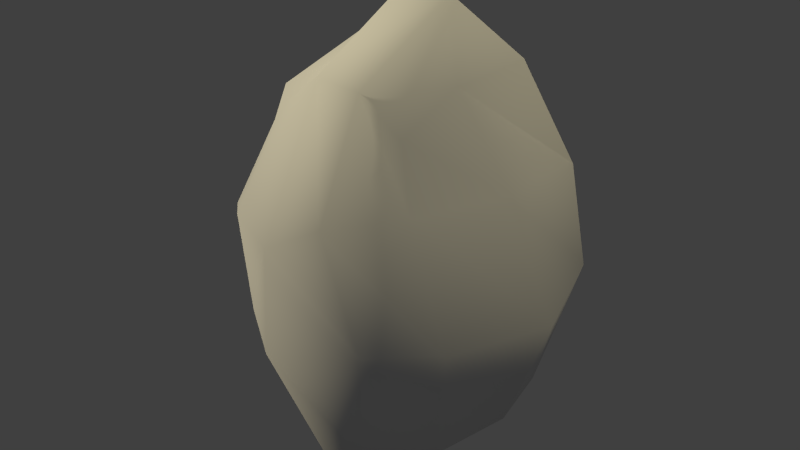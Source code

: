 # Source: Meteor.blend  (saved by Blender 2.79.0; exported with 4.5.12 LTS)
import bpy
from mathutils import Matrix  # noqa: F401  (used for matrix-valued properties, if any)

bpy.ops.wm.read_factory_settings(use_empty=True)
scene = bpy.context.scene
scene.name = 'Scene'

# ---- collections
col_collection_1 = bpy.data.collections.new('Collection 1'); scene.collection.children.link(col_collection_1)

# ---- materials (node trees are filled in below, after node groups)
mat_meteor = bpy.data.materials.new('Meteor')
mat_meteor.alpha_threshold = 0.0
mat_meteor.use_transparent_shadow = False
mat_meteor.roughness = 0.5
mat_meteor.specular_intensity = 0.0

# ---- material node trees

# ---- world
world_world = bpy.data.worlds.new('World'); scene.world = world_world
world_world.color = (0.05088, 0.05088, 0.05088)
world_world.use_sun_shadow = False
world_world.sun_shadow_jitter_overblur = 0.0
world_world.cycles.sampling_method = 'NONE'
world_world.cycles.sample_map_resolution = 256

# ---- lights
light_spot = bpy.data.lights.new('Spot', 'SUN')
light_spot.color = (1.0, 0.8878, 0.5967)
light_spot.transmission_factor = 0.0
light_spot.angle = 0.05798
light_spot.energy = 1.46
light_spot.shadow_buffer_clip_start = 0.5
light_spot.shadow_soft_size = 0.029
light_spot.shadow_cascade_max_distance = 1000.0
light_spot.cycles.use_multiple_importance_sampling = False
light_lamp_000 = bpy.data.lights.new('Lamp.000', 'SUN')
light_lamp_000.color = (1.0, 0.8916, 0.5663)
light_lamp_000.transmission_factor = 0.0
light_lamp_000.cutoff_distance = 30.0
light_lamp_000.use_shadow = False
light_lamp_000.angle = 0.1993
light_lamp_000.energy = 1.15
light_lamp_000.shadow_buffer_clip_start = 1.001
light_lamp_000.shadow_soft_size = 0.1
light_lamp_000.shadow_cascade_max_distance = 1000.0
light_lamp_000.cycles.use_multiple_importance_sampling = False

# ---- meshes
me_cube = bpy.data.meshes.new('Cube')
me_cube.from_pydata([(0.7448, -0.3956, -0.838), (0.4971, -0.4998, 1.587), (0.9677, 0.4961, -0.5504), (0.71, 0.5393, 1.913), (1.008, 0.06151, -0.6565), (0.5558, 0.007565, 1.824), (0.4006, 0.7024, 1.858), (0.3709, -0.7656, -0.8611), (0.5295, 0.7796, -0.6762), (0.2961, -0.6717, 1.913), (0.2553, 0.301, 2.331), (0.4983, 0.14, -1.019), (0.9056, 0.9576, 1.052), (1.111, 0.8712, 0.3261), (0.6174, -0.5435, 1.086), (1.022, -0.6803, 0.2713), (0.9303, 0.1167, 1.12), (1.345, 0.09388, 0.2627), (0.3349, -1.102, 1.128), (0.6526, -1.111, 0.3127), (0.5943, 1.1, 1.081), (0.7722, 1.026, 0.5893), (-0.5063, -0.3173, -0.4618), (-0.6527, -0.4978, 1.441), (-0.8334, 0.4579, -0.4071), (-0.7339, 0.52, 1.839), (0.04055, 0.8972, -0.7255), (0.001767, 0.8192, 1.893), (0.1148, -0.8927, -0.8659), (0.001767, -0.7379, 1.969), (-0.7965, 0.03613, -0.453), (-1.022, -0.01652, 1.491), (-0.1197, 0.2537, 2.336), (0.01701, 0.1257, -0.9538), (-0.4609, 0.6848, 1.883), (-0.2131, -0.7552, -0.7011), (-0.4389, 0.7554, -0.6229), (-0.3405, -0.6927, 1.702), (-0.5996, 0.2215, 1.754), (-0.4208, 0.08038, -0.8361), (-1.127, 0.7396, 1.246), (-0.8165, 0.7074, 0.3944), (-0.9474, -0.6369, 0.7578), (-0.7279, -0.7307, 0.2388), (0.05156, -1.312, 1.004), (0.001767, -1.31, 0.1808), (-0.02365, 1.304, 1.095), (0.1268, 1.261, 0.365), (-1.195, 0.1007, 1.236), (-1.066, -0.01512, 0.003316), (-0.3881, -1.134, 1.036), (-0.2879, -1.137, 0.3341), (-0.5741, 1.091, 1.064), (-0.3627, 1.092, 0.2918)], [], [(20, 6, 3, 12), (16, 5, 1, 14), (11, 4, 0, 7), (10, 32, 29, 9), (18, 9, 29, 44), (6, 27, 32, 10), (8, 2, 4, 11), (12, 3, 5, 16), (26, 8, 11, 33), (3, 6, 10, 5), (14, 1, 9, 18), (5, 10, 9, 1), (33, 11, 7, 28), (46, 27, 6, 20), (26, 47, 21, 8), (47, 46, 20, 21), (0, 15, 19, 7), (15, 14, 18, 19), (2, 13, 17, 4), (13, 12, 16, 17), (7, 19, 45, 28), (19, 18, 44, 45), (4, 17, 15, 0), (17, 16, 14, 15), (8, 21, 13, 2), (21, 20, 12, 13), (52, 40, 25, 34), (48, 42, 23, 31), (39, 35, 22, 30), (38, 37, 29, 32), (50, 44, 29, 37), (34, 38, 32, 27), (36, 39, 30, 24), (40, 48, 31, 25), (26, 33, 39, 36), (25, 31, 38, 34), (42, 50, 37, 23), (31, 23, 37, 38), (33, 28, 35, 39), (46, 52, 34, 27), (26, 36, 53, 47), (47, 53, 52, 46), (22, 35, 51, 43), (43, 51, 50, 42), (24, 30, 49, 41), (41, 49, 48, 40), (35, 28, 45, 51), (51, 45, 44, 50), (30, 22, 43, 49), (49, 43, 42, 48), (36, 24, 41, 53), (53, 41, 40, 52)])
me_cube.polygons.foreach_set('use_smooth', [True] * 52)
_uv = me_cube.uv_layers.new(name='UVMap')
_uv.uv.foreach_set('vector', [0.4382, 0.5926, 0.4328, 0.7364, 0.3862, 0.7304, 0.3763, 0.5903, 0.3081, 0.6082, 0.3177, 0.7785, 0.227, 0.7332, 0.2204, 0.6181, 0.4011, 0.2043, 0.3444, 0.3162, 0.2263, 0.2556, 0.1387, 0.1203, 0.3427, 0.8845, 0.4903, 0.9945, 0.03494, 0.9821, 0.165, 0.8882, 0.1014, 0.6595, 0.165, 0.8882, 0.03494, 0.9821, 0.01209, 0.6576, 0.4328, 0.7364, 0.4937, 0.754, 0.4903, 0.9945, 0.3427, 0.8845, 0.4476, 0.3378, 0.3858, 0.3549, 0.3444, 0.3162, 0.4011, 0.2043, 0.3763, 0.5903, 0.3862, 0.7304, 0.3177, 0.7785, 0.3081, 0.6082, 0.509, 0.3366, 0.4476, 0.3378, 0.4011, 0.2043, 0.517, 0.01163, 0.3862, 0.7304, 0.4328, 0.7364, 0.3427, 0.8845, 0.3177, 0.7785, 0.2204, 0.6181, 0.227, 0.7332, 0.165, 0.8882, 0.1014, 0.6595, 0.3177, 0.7785, 0.3427, 0.8845, 0.165, 0.8882, 0.227, 0.7332, 0.517, 0.01163, 0.4011, 0.2043, 0.1387, 0.1203, 0.03041, 0.01473, 0.505, 0.6006, 0.4937, 0.754, 0.4328, 0.7364, 0.4382, 0.5926, 0.509, 0.3366, 0.4939, 0.5022, 0.4229, 0.5216, 0.4476, 0.3378, 0.4939, 0.5022, 0.505, 0.6006, 0.4382, 0.5926, 0.4229, 0.5216, 0.2263, 0.2556, 0.2392, 0.4355, 0.09916, 0.3937, 0.1387, 0.1203, 0.2392, 0.4355, 0.2204, 0.6181, 0.1014, 0.6595, 0.09916, 0.3937, 0.3858, 0.3549, 0.372, 0.4825, 0.3193, 0.4521, 0.3444, 0.3162, 0.372, 0.4825, 0.3763, 0.5903, 0.3081, 0.6082, 0.3193, 0.4521, 0.1387, 0.1203, 0.09916, 0.3937, 0.009039, 0.295, 0.03041, 0.01473, 0.09916, 0.3937, 0.1014, 0.6595, 0.01209, 0.6576, 0.009039, 0.295, 0.3444, 0.3162, 0.3193, 0.4521, 0.2392, 0.4355, 0.2263, 0.2556, 0.3193, 0.4521, 0.3081, 0.6082, 0.2204, 0.6181, 0.2392, 0.4355, 0.4476, 0.3378, 0.4229, 0.5216, 0.372, 0.4825, 0.3858, 0.3549, 0.4229, 0.5216, 0.4382, 0.5926, 0.3763, 0.5903, 0.372, 0.4825, 0.5655, 0.6071, 0.6279, 0.6327, 0.6101, 0.742, 0.5708, 0.8231, 0.6538, 0.619, 0.7433, 0.5695, 0.7305, 0.7251, 0.6586, 0.6693, 0.6361, 0.2127, 0.8419, 0.1444, 0.6961, 0.3037, 0.6462, 0.3676, 0.6178, 0.8554, 0.8424, 0.8809, 0.9749, 0.9852, 0.4903, 0.9945, 0.8658, 0.6587, 0.9947, 0.708, 0.9749, 0.9852, 0.8424, 0.8809, 0.5708, 0.8231, 0.6178, 0.8554, 0.4903, 0.9945, 0.4937, 0.754, 0.5699, 0.3464, 0.6361, 0.2127, 0.6462, 0.3676, 0.6322, 0.3792, 0.6279, 0.6327, 0.6538, 0.619, 0.6586, 0.6693, 0.6101, 0.742, 0.509, 0.3366, 0.517, 0.01163, 0.6361, 0.2127, 0.5699, 0.3464, 0.6101, 0.742, 0.6586, 0.6693, 0.6178, 0.8554, 0.5708, 0.8231, 0.7433, 0.5695, 0.8658, 0.6587, 0.8424, 0.8809, 0.7305, 0.7251, 0.6586, 0.6693, 0.7305, 0.7251, 0.8424, 0.8809, 0.6178, 0.8554, 0.517, 0.01163, 1.004, 0.01163, 0.8419, 0.1444, 0.6361, 0.2127, 0.505, 0.6006, 0.5655, 0.6071, 0.5708, 0.8231, 0.4937, 0.754, 0.509, 0.3366, 0.5699, 0.3464, 0.5506, 0.4939, 0.4939, 0.5022, 0.4939, 0.5022, 0.5506, 0.4939, 0.5655, 0.6071, 0.505, 0.6006, 0.6961, 0.3037, 0.8419, 0.1444, 0.8946, 0.4565, 0.7729, 0.4581, 0.7729, 0.4581, 0.8946, 0.4565, 0.8658, 0.6587, 0.7433, 0.5695, 0.6322, 0.3792, 0.6462, 0.3676, 0.6659, 0.4504, 0.617, 0.51, 0.617, 0.51, 0.6659, 0.4504, 0.6538, 0.619, 0.6279, 0.6327, 0.8419, 0.1444, 1.004, 0.01163, 0.9883, 0.3731, 0.8946, 0.4565, 0.8946, 0.4565, 0.9883, 0.3731, 0.9947, 0.708, 0.8658, 0.6587, 0.6462, 0.3676, 0.6961, 0.3037, 0.7729, 0.4581, 0.6659, 0.4504, 0.6659, 0.4504, 0.7729, 0.4581, 0.7433, 0.5695, 0.6538, 0.619, 0.5699, 0.3464, 0.6322, 0.3792, 0.617, 0.51, 0.5506, 0.4939, 0.5506, 0.4939, 0.617, 0.51, 0.6279, 0.6327, 0.5655, 0.6071])
me_cube.materials.append(mat_meteor)
me_cube.use_remesh_preserve_volume = False
me_cube.use_remesh_preserve_attributes = False
me_cube.use_mirror_vertex_groups = False
me_cube.update()

# ---- objects
ob_cube = bpy.data.objects.new('Cube', me_cube)
ob_spot = bpy.data.objects.new('Spot', light_spot)
ob_lamp_003 = bpy.data.objects.new('Lamp.003', light_lamp_000)

# ---- transforms, parenting, visibility, modifiers, constraints
ob_cube.location = (0.5561, -9.504, 2.888)
ob_cube.scale = (0.4198, 0.4198, 0.4198)
ob_cube.lineart.crease_threshold = 0.0
ob_spot.location = (-22.75, -33.69, 10.57)
ob_spot.rotation_euler = (0.9867, -0.6533, -0.4298)
ob_spot.lineart.crease_threshold = 0.0
ob_lamp_003.location = (8.609, -22.62, 90.76)
ob_lamp_003.rotation_euler = (-0.01377, -0.3028, 3.9)
ob_lamp_003.lock_rotations_4d = False
ob_lamp_003.empty_display_type = 'ARROWS'
ob_lamp_003.color = (0.0, 0.0, 0.0, 0.0)
ob_lamp_003.lineart.crease_threshold = 0.0

# ---- collection membership
col_collection_1.objects.link(ob_cube)
col_collection_1.objects.link(ob_spot)
col_collection_1.objects.link(ob_lamp_003)

# ---- scene / render settings (as saved in the file)
scene.frame_start = 1; scene.frame_end = 250; scene.frame_set(0)
scene.render.engine = 'BLENDER_EEVEE_NEXT'
scene.render.resolution_percentage = 50
scene.render.dither_intensity = 0.0
scene.cycles.use_denoising = False
scene.cycles.samples = 10
scene.cycles.sampling_pattern = 'TABULATED_SOBOL'
scene.cycles.light_sampling_threshold = 0.0
scene.cycles.use_adaptive_sampling = False
scene.cycles.use_light_tree = False
scene.cycles.blur_glossy = 0.0
scene.cycles.volume_bounces = 1
scene.cycles.pixel_filter_type = 'GAUSSIAN'
scene.cycles.sample_clamp_indirect = 0.0
scene.view_settings.view_transform = 'Standard'
bpy.context.view_layer.update()

# ---- added for rendering (the .blend has no active camera): camera
cam_auto = bpy.data.cameras.new('AutoCamera')
cam_auto.lens = 50.0
cam_auto.sensor_width = 36.0
cam_auto.clip_end = 1000.0
ob_auto_camera = bpy.data.objects.new('AutoCamera', cam_auto)
scene.collection.objects.link(ob_auto_camera)
ob_auto_camera.location = (2.51192, -11.8149, 4.70382)
ob_auto_camera.rotation_euler = (1.09748, -7.21219e-08, 0.694738)
scene.camera = ob_auto_camera
bpy.context.view_layer.update()
